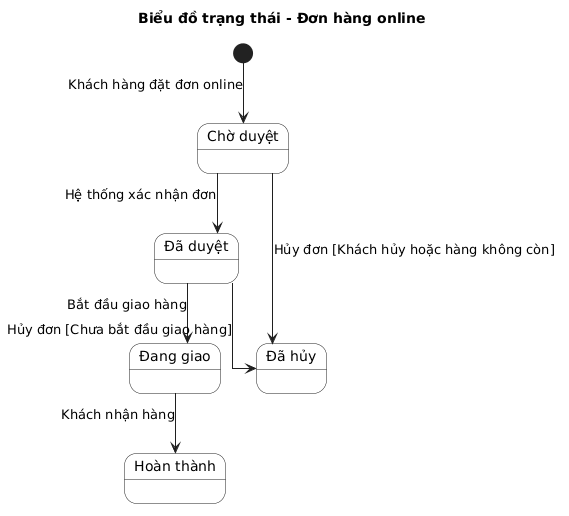

The diagram above was rendered by PlantUML. Its source (embedded in the PNG):
@startuml
title "Biểu đồ trạng thái - Đơn hàng online"
skinparam backgroundColor white
skinparam defaultFontName Arial
skinparam shadowing false
skinparam ArrowColor #1F1F1F
skinparam ArrowThickness 1
skinparam titleFontStyle bold
skinparam stateBorderColor #1F1F1F
skinparam stateBackgroundColor white
skinparam stateArrowColor #1F1F1F
skinparam linetype ortho

state "Chờ duyệt" as ChoDuyet
state "Đã duyệt" as DaDuyet
state "Đang giao" as DangGiao
state "Hoàn thành" as HoanThanh
state "Đã hủy" as BiHuy

[*] --> ChoDuyet : Khách hàng đặt đơn online
ChoDuyet --> DaDuyet : Hệ thống xác nhận đơn
DaDuyet --> DangGiao : Bắt đầu giao hàng
DangGiao --> HoanThanh : Khách nhận hàng
ChoDuyet --> BiHuy : Hủy đơn [Khách hủy hoặc hàng không còn]
DaDuyet --> BiHuy : Hủy đơn [Chưa bắt đầu giao hàng]
@enduml